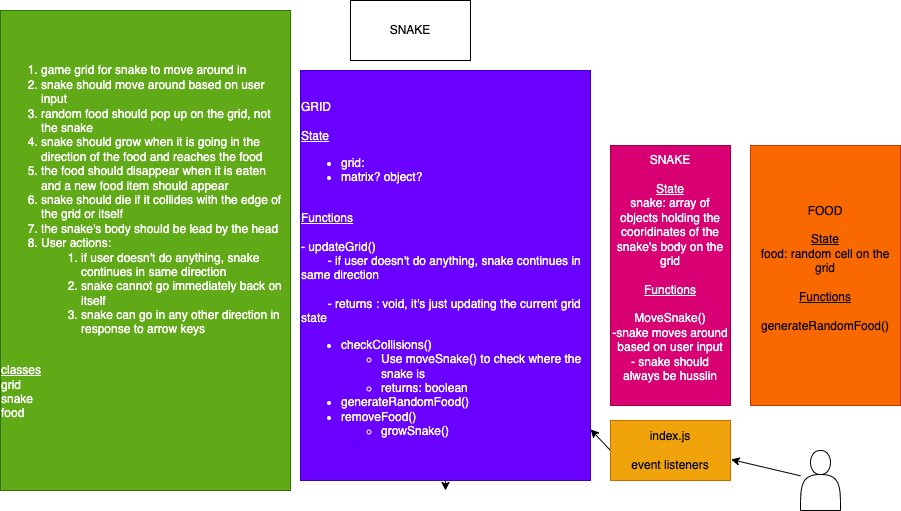

The diagram above was exported from draw.io. Its source (the exported page's mxGraphModel, read from the mxfile embedded in the PNG):
<mxGraphModel dx="1299" dy="1117" grid="1" gridSize="10" guides="1" tooltips="1" connect="1" arrows="1" fold="1" page="0" pageScale="1" pageWidth="827" pageHeight="1169" math="0" shadow="0">
  <root>
    <mxCell id="0" />
    <mxCell id="1" parent="0" />
    <mxCell id="3" value="&lt;ol&gt;&lt;li style=&quot;text-align: left;&quot;&gt;game grid for snake to move around in&lt;/li&gt;&lt;li style=&quot;text-align: left;&quot;&gt;snake should move around based on user input&lt;/li&gt;&lt;li style=&quot;text-align: left;&quot;&gt;random food should pop up on the grid, not the snake&lt;/li&gt;&lt;li style=&quot;text-align: left;&quot;&gt;snake should grow when it is going in the direction of the food and reaches the food&lt;/li&gt;&lt;li style=&quot;text-align: left;&quot;&gt;the food should disappear when it is eaten and a new food item should appear&lt;/li&gt;&lt;li style=&quot;text-align: left;&quot;&gt;snake should die if it collides with the edge of the grid or itself&lt;/li&gt;&lt;li style=&quot;text-align: left;&quot;&gt;the snake's body should be lead by the head&lt;/li&gt;&lt;li style=&quot;text-align: left;&quot;&gt;User actions:&lt;/li&gt;&lt;ol&gt;&lt;li style=&quot;text-align: left;&quot;&gt;if user doesn't do anything, snake continues in same direction&lt;/li&gt;&lt;li style=&quot;text-align: left;&quot;&gt;snake cannot go immediately back on itself&amp;nbsp;&lt;/li&gt;&lt;li style=&quot;text-align: left;&quot;&gt;snake can go in any other direction in response to arrow keys&lt;/li&gt;&lt;/ol&gt;&lt;/ol&gt;&lt;div style=&quot;text-align: left;&quot;&gt;&lt;br&gt;&lt;/div&gt;&lt;div style=&quot;text-align: left;&quot;&gt;&lt;u&gt;classes&lt;/u&gt;&lt;/div&gt;&lt;div style=&quot;text-align: left;&quot;&gt;grid&lt;/div&gt;&lt;div style=&quot;text-align: left;&quot;&gt;snake&lt;/div&gt;&lt;div style=&quot;text-align: left;&quot;&gt;food&lt;/div&gt;&lt;div style=&quot;text-align: left;&quot;&gt;&lt;br&gt;&lt;/div&gt;&lt;div style=&quot;text-align: left;&quot;&gt;&lt;br&gt;&lt;/div&gt;" style="whiteSpace=wrap;html=1;fillColor=#60a917;fontColor=#ffffff;strokeColor=#2D7600;" parent="1" vertex="1">
      <mxGeometry x="-250" y="-140" width="290" height="480" as="geometry" />
    </mxCell>
    <mxCell id="16" style="edgeStyle=none;html=1;exitX=0.5;exitY=1;exitDx=0;exitDy=0;" parent="1" source="4" edge="1">
      <mxGeometry relative="1" as="geometry">
        <mxPoint x="195" y="340" as="targetPoint" />
      </mxGeometry>
    </mxCell>
    <mxCell id="4" value="&lt;div style=&quot;text-align: left;&quot;&gt;&lt;span style=&quot;background-color: initial;&quot;&gt;GRID&lt;/span&gt;&lt;/div&gt;&lt;div style=&quot;text-align: left;&quot;&gt;&lt;br&gt;&lt;/div&gt;&lt;u&gt;&lt;div style=&quot;text-align: left;&quot;&gt;&lt;u style=&quot;background-color: initial;&quot;&gt;State&lt;/u&gt;&lt;/div&gt;&lt;/u&gt;&lt;div style=&quot;&quot;&gt;&lt;ul&gt;&lt;li style=&quot;text-align: left;&quot;&gt;grid:&amp;nbsp;&lt;/li&gt;&lt;li style=&quot;text-align: left;&quot;&gt;matrix? object?&lt;/li&gt;&lt;/ul&gt;&lt;/div&gt;&lt;div style=&quot;text-align: left;&quot;&gt;&lt;br&gt;&lt;/div&gt;&lt;div style=&quot;text-decoration-line: underline; text-align: left;&quot;&gt;&lt;u style=&quot;background-color: initial;&quot;&gt;Functions&lt;/u&gt;&lt;/div&gt;&lt;div style=&quot;text-decoration-line: underline; text-align: left;&quot;&gt;&lt;span style=&quot;background-color: initial;&quot;&gt;&lt;br&gt;&lt;/span&gt;&lt;/div&gt;&lt;div style=&quot;text-align: left;&quot;&gt;&lt;span style=&quot;background-color: initial;&quot;&gt;- updateGrid()&lt;/span&gt;&lt;/div&gt;&lt;div style=&quot;text-align: left;&quot;&gt;&lt;span style=&quot;background-color: initial;&quot;&gt;&lt;span style=&quot;white-space: pre;&quot;&gt;&#09;&lt;/span&gt;- if user doesn't do anything, snake continues in same direction&lt;/span&gt;&lt;/div&gt;&lt;div style=&quot;text-align: left;&quot;&gt;&lt;span style=&quot;background-color: initial;&quot;&gt;&lt;br&gt;&lt;/span&gt;&lt;/div&gt;&lt;div style=&quot;text-align: left;&quot;&gt;&lt;span style=&quot;white-space: pre;&quot;&gt;&#09;&lt;/span&gt;- returns : void, it's just updating the current grid state&lt;br&gt;&lt;/div&gt;&lt;div style=&quot;text-align: left;&quot;&gt;&lt;ul style=&quot;&quot;&gt;&lt;li&gt;checkCollisions()&lt;/li&gt;&lt;ul&gt;&lt;li&gt;Use moveSnake() to check where the snake is&amp;nbsp;&lt;/li&gt;&lt;li&gt;returns: boolean&lt;/li&gt;&lt;/ul&gt;&lt;li&gt;generateRandomFood()&lt;/li&gt;&lt;li&gt;removeFood()&lt;/li&gt;&lt;ul&gt;&lt;li&gt;growSnake()&lt;/li&gt;&lt;/ul&gt;&lt;/ul&gt;&lt;/div&gt;" style="whiteSpace=wrap;html=1;fillColor=#6a00ff;fontColor=#ffffff;strokeColor=#3700CC;" parent="1" vertex="1">
      <mxGeometry x="50" y="-80" width="290" height="410" as="geometry" />
    </mxCell>
    <mxCell id="5" value="SNAKE&lt;br&gt;&lt;br&gt;&lt;u&gt;State&lt;/u&gt;&lt;br&gt;snake: array of objects holding the cooridinates of the snake's body on the grid&lt;br&gt;&lt;br&gt;&lt;u&gt;Functions&lt;/u&gt;&lt;br&gt;&lt;br&gt;MoveSnake()&lt;br&gt;-snake moves around based on user input&lt;br&gt;- snake should always be husslin&lt;br&gt;&lt;br&gt;" style="whiteSpace=wrap;html=1;fillColor=#d80073;fontColor=#ffffff;strokeColor=#A50040;" parent="1" vertex="1">
      <mxGeometry x="360" y="-5" width="120" height="260" as="geometry" />
    </mxCell>
    <mxCell id="7" value="FOOD&lt;br&gt;&lt;br&gt;&lt;u&gt;State&lt;/u&gt;&lt;br&gt;food: random cell on the grid&lt;br&gt;&lt;br&gt;&lt;u&gt;Functions&lt;/u&gt;&lt;br&gt;&lt;br&gt;generateRandomFood()&lt;br&gt;&lt;br&gt;" style="whiteSpace=wrap;html=1;fillColor=#fa6800;fontColor=#000000;strokeColor=#C73500;" parent="1" vertex="1">
      <mxGeometry x="500" y="-5" width="150" height="260" as="geometry" />
    </mxCell>
    <mxCell id="8" value="SNAKE" style="whiteSpace=wrap;html=1;" parent="1" vertex="1">
      <mxGeometry x="100" y="-150" width="120" height="60" as="geometry" />
    </mxCell>
    <mxCell id="15" style="edgeStyle=none;html=1;exitX=0;exitY=0.5;exitDx=0;exitDy=0;" parent="1" source="10" target="4" edge="1">
      <mxGeometry relative="1" as="geometry" />
    </mxCell>
    <mxCell id="10" value="index.js&lt;br&gt;&lt;br&gt;event listeners&lt;br&gt;" style="whiteSpace=wrap;html=1;fillColor=#f0a30a;fontColor=#000000;strokeColor=#BD7000;" parent="1" vertex="1">
      <mxGeometry x="360" y="270" width="120" height="60" as="geometry" />
    </mxCell>
    <mxCell id="14" style="edgeStyle=none;html=1;entryX=1.005;entryY=0.65;entryDx=0;entryDy=0;entryPerimeter=0;" parent="1" source="13" target="10" edge="1">
      <mxGeometry relative="1" as="geometry" />
    </mxCell>
    <mxCell id="13" value="" style="shape=actor;whiteSpace=wrap;html=1;" parent="1" vertex="1">
      <mxGeometry x="550" y="300" width="40" height="60" as="geometry" />
    </mxCell>
  </root>
</mxGraphModel>